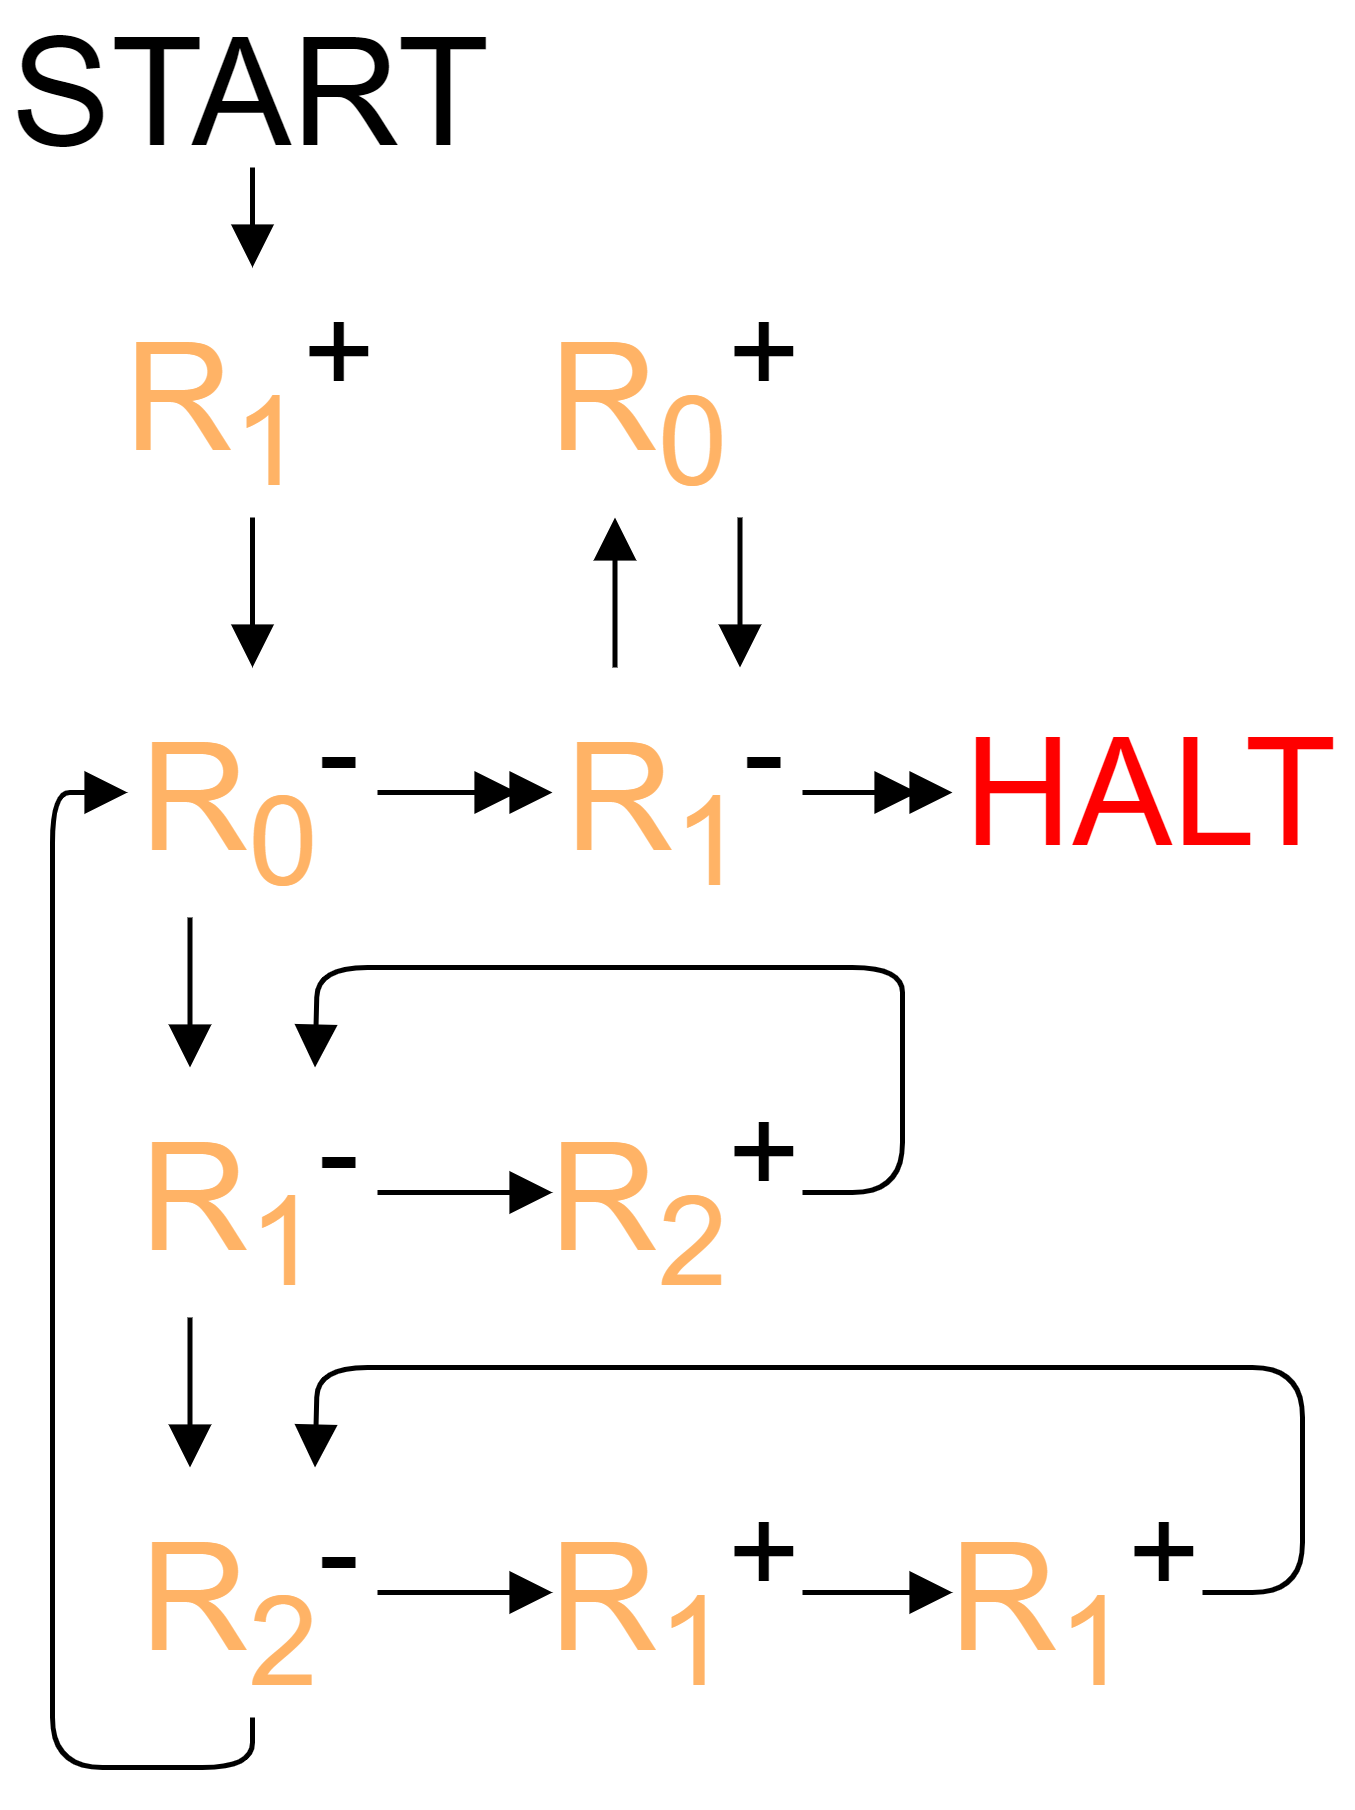

The diagram above was exported from draw.io. Its source (the exported page's mxGraphModel, read from the mxfile embedded in the PNG):
<mxGraphModel dx="1550" dy="929" grid="1" gridSize="10" guides="1" tooltips="1" connect="1" arrows="1" fold="1" page="1" pageScale="1" pageWidth="850" pageHeight="1100" math="0" shadow="0">
  <root>
    <mxCell id="0" />
    <mxCell id="1" parent="0" />
    <mxCell id="6" style="edgeStyle=none;html=1;exitX=0.5;exitY=1;exitDx=0;exitDy=0;entryX=0.5;entryY=0;entryDx=0;entryDy=0;endArrow=block;endFill=1;" parent="1" source="2" target="3" edge="1">
      <mxGeometry relative="1" as="geometry" />
    </mxCell>
    <mxCell id="2" value="START" style="text;html=1;strokeColor=none;fillColor=none;align=center;verticalAlign=middle;whiteSpace=wrap;rounded=0;fontSize=30;" parent="1" vertex="1">
      <mxGeometry x="80" y="40" width="100" height="30" as="geometry" />
    </mxCell>
    <mxCell id="5" style="edgeStyle=none;html=1;exitX=0.5;exitY=1;exitDx=0;exitDy=0;entryX=0.5;entryY=0;entryDx=0;entryDy=0;endArrow=block;endFill=1;" parent="1" source="3" target="4" edge="1">
      <mxGeometry relative="1" as="geometry" />
    </mxCell>
    <mxCell id="3" value="&lt;font color=&quot;#ffb366&quot;&gt;R&lt;sub&gt;1&lt;/sub&gt;&lt;/font&gt;&lt;sup&gt;+&lt;/sup&gt;" style="text;html=1;strokeColor=none;fillColor=none;align=center;verticalAlign=middle;whiteSpace=wrap;rounded=0;fontSize=30;" parent="1" vertex="1">
      <mxGeometry x="105" y="90" width="50" height="50" as="geometry" />
    </mxCell>
    <mxCell id="7" style="edgeStyle=none;html=1;exitX=1;exitY=0.5;exitDx=0;exitDy=0;endArrow=doubleBlock;endFill=1;entryX=0;entryY=0.5;entryDx=0;entryDy=0;" parent="1" source="4" target="8" edge="1">
      <mxGeometry relative="1" as="geometry">
        <mxPoint x="190" y="195.1428571428571" as="targetPoint" />
      </mxGeometry>
    </mxCell>
    <mxCell id="14" style="edgeStyle=none;html=1;exitX=0.25;exitY=1;exitDx=0;exitDy=0;endArrow=block;endFill=1;entryX=0.25;entryY=0;entryDx=0;entryDy=0;" parent="1" source="4" target="15" edge="1">
      <mxGeometry relative="1" as="geometry">
        <mxPoint x="130" y="250" as="targetPoint" />
      </mxGeometry>
    </mxCell>
    <mxCell id="4" value="&lt;font color=&quot;#ffb366&quot;&gt;R&lt;sub&gt;0&lt;/sub&gt;&lt;/font&gt;&lt;sup&gt;-&lt;/sup&gt;" style="text;html=1;strokeColor=none;fillColor=none;align=center;verticalAlign=middle;whiteSpace=wrap;rounded=0;fontSize=30;" parent="1" vertex="1">
      <mxGeometry x="105" y="170" width="50" height="50" as="geometry" />
    </mxCell>
    <mxCell id="10" style="edgeStyle=none;html=1;exitX=0.25;exitY=0;exitDx=0;exitDy=0;entryX=0.25;entryY=1;entryDx=0;entryDy=0;endArrow=block;endFill=1;" parent="1" source="8" target="9" edge="1">
      <mxGeometry relative="1" as="geometry" />
    </mxCell>
    <mxCell id="13" style="edgeStyle=none;html=1;exitX=1;exitY=0.5;exitDx=0;exitDy=0;entryX=0;entryY=0.5;entryDx=0;entryDy=0;endArrow=doubleBlock;endFill=1;" parent="1" source="8" target="12" edge="1">
      <mxGeometry relative="1" as="geometry" />
    </mxCell>
    <mxCell id="8" value="&lt;font color=&quot;#ffb366&quot;&gt;R&lt;sub&gt;1&lt;/sub&gt;&lt;/font&gt;&lt;sup&gt;-&lt;/sup&gt;" style="text;html=1;strokeColor=none;fillColor=none;align=center;verticalAlign=middle;whiteSpace=wrap;rounded=0;fontSize=30;" parent="1" vertex="1">
      <mxGeometry x="190" y="170" width="50" height="50" as="geometry" />
    </mxCell>
    <mxCell id="11" style="edgeStyle=none;html=1;exitX=0.75;exitY=1;exitDx=0;exitDy=0;entryX=0.75;entryY=0;entryDx=0;entryDy=0;endArrow=block;endFill=1;" parent="1" source="9" target="8" edge="1">
      <mxGeometry relative="1" as="geometry" />
    </mxCell>
    <mxCell id="9" value="&lt;font color=&quot;#ffb366&quot;&gt;R&lt;sub&gt;0&lt;/sub&gt;&lt;/font&gt;&lt;sup&gt;+&lt;/sup&gt;" style="text;html=1;strokeColor=none;fillColor=none;align=center;verticalAlign=middle;whiteSpace=wrap;rounded=0;fontSize=30;" parent="1" vertex="1">
      <mxGeometry x="190" y="90" width="50" height="50" as="geometry" />
    </mxCell>
    <mxCell id="12" value="HALT" style="text;html=1;strokeColor=none;fillColor=none;align=center;verticalAlign=middle;whiteSpace=wrap;rounded=0;fontSize=30;fontColor=#FF0000;" parent="1" vertex="1">
      <mxGeometry x="270" y="180" width="80" height="30" as="geometry" />
    </mxCell>
    <mxCell id="18" style="edgeStyle=none;html=1;exitX=1;exitY=0.5;exitDx=0;exitDy=0;entryX=0;entryY=0.5;entryDx=0;entryDy=0;endArrow=block;endFill=1;" parent="1" source="15" target="16" edge="1">
      <mxGeometry relative="1" as="geometry" />
    </mxCell>
    <mxCell id="21" style="edgeStyle=none;html=1;exitX=0.25;exitY=1;exitDx=0;exitDy=0;endArrow=block;endFill=1;entryX=0.25;entryY=0;entryDx=0;entryDy=0;" parent="1" source="15" target="23" edge="1">
      <mxGeometry relative="1" as="geometry">
        <mxPoint x="130.20000000000005" y="320" as="targetPoint" />
      </mxGeometry>
    </mxCell>
    <mxCell id="15" value="&lt;font color=&quot;#ffb366&quot;&gt;R&lt;sub&gt;1&lt;/sub&gt;&lt;/font&gt;&lt;sup&gt;-&lt;/sup&gt;" style="text;html=1;strokeColor=none;fillColor=none;align=center;verticalAlign=middle;whiteSpace=wrap;rounded=0;fontSize=30;" parent="1" vertex="1">
      <mxGeometry x="105" y="250" width="50" height="50" as="geometry" />
    </mxCell>
    <mxCell id="22" style="edgeStyle=none;html=1;exitX=1;exitY=0.5;exitDx=0;exitDy=0;entryX=0.75;entryY=0;entryDx=0;entryDy=0;endArrow=block;endFill=1;" parent="1" source="16" target="15" edge="1">
      <mxGeometry relative="1" as="geometry">
        <Array as="points">
          <mxPoint x="260" y="275" />
          <mxPoint x="260" y="250" />
          <mxPoint x="260" y="230" />
          <mxPoint x="143" y="230" />
        </Array>
      </mxGeometry>
    </mxCell>
    <mxCell id="16" value="&lt;font color=&quot;#ffb366&quot;&gt;R&lt;sub&gt;2&lt;/sub&gt;&lt;/font&gt;&lt;sup&gt;+&lt;/sup&gt;" style="text;html=1;strokeColor=none;fillColor=none;align=center;verticalAlign=middle;whiteSpace=wrap;rounded=0;fontSize=30;" parent="1" vertex="1">
      <mxGeometry x="190" y="250" width="50" height="50" as="geometry" />
    </mxCell>
    <mxCell id="26" style="edgeStyle=none;html=1;exitX=1;exitY=0.5;exitDx=0;exitDy=0;entryX=0;entryY=0.5;entryDx=0;entryDy=0;endArrow=block;endFill=1;" parent="1" source="23" target="24" edge="1">
      <mxGeometry relative="1" as="geometry" />
    </mxCell>
    <mxCell id="29" style="edgeStyle=none;html=1;exitX=0.5;exitY=1;exitDx=0;exitDy=0;entryX=0;entryY=0.5;entryDx=0;entryDy=0;endArrow=block;endFill=1;" parent="1" source="23" target="4" edge="1">
      <mxGeometry relative="1" as="geometry">
        <Array as="points">
          <mxPoint x="130" y="390" />
          <mxPoint x="90" y="390" />
          <mxPoint x="90" y="195" />
        </Array>
      </mxGeometry>
    </mxCell>
    <mxCell id="23" value="&lt;font color=&quot;#ffb366&quot;&gt;R&lt;sub&gt;2&lt;/sub&gt;&lt;/font&gt;&lt;sup&gt;-&lt;/sup&gt;" style="text;html=1;strokeColor=none;fillColor=none;align=center;verticalAlign=middle;whiteSpace=wrap;rounded=0;fontSize=30;" parent="1" vertex="1">
      <mxGeometry x="105" y="330" width="50" height="50" as="geometry" />
    </mxCell>
    <mxCell id="27" style="edgeStyle=none;html=1;exitX=1;exitY=0.5;exitDx=0;exitDy=0;entryX=0;entryY=0.5;entryDx=0;entryDy=0;endArrow=block;endFill=1;" parent="1" source="24" target="25" edge="1">
      <mxGeometry relative="1" as="geometry" />
    </mxCell>
    <mxCell id="24" value="&lt;font color=&quot;#ffb366&quot;&gt;R&lt;sub&gt;1&lt;/sub&gt;&lt;/font&gt;&lt;sup&gt;+&lt;/sup&gt;" style="text;html=1;strokeColor=none;fillColor=none;align=center;verticalAlign=middle;whiteSpace=wrap;rounded=0;fontSize=30;" parent="1" vertex="1">
      <mxGeometry x="190" y="330" width="50" height="50" as="geometry" />
    </mxCell>
    <mxCell id="28" style="edgeStyle=none;html=1;exitX=1;exitY=0.5;exitDx=0;exitDy=0;entryX=0.75;entryY=0;entryDx=0;entryDy=0;endArrow=block;endFill=1;" parent="1" source="25" target="23" edge="1">
      <mxGeometry relative="1" as="geometry">
        <Array as="points">
          <mxPoint x="340" y="355" />
          <mxPoint x="340" y="310" />
          <mxPoint x="143" y="310" />
        </Array>
      </mxGeometry>
    </mxCell>
    <mxCell id="25" value="&lt;font color=&quot;#ffb366&quot;&gt;R&lt;sub&gt;1&lt;/sub&gt;&lt;/font&gt;&lt;sup&gt;+&lt;/sup&gt;" style="text;html=1;strokeColor=none;fillColor=none;align=center;verticalAlign=middle;whiteSpace=wrap;rounded=0;fontSize=30;" parent="1" vertex="1">
      <mxGeometry x="270" y="330" width="50" height="50" as="geometry" />
    </mxCell>
  </root>
</mxGraphModel>